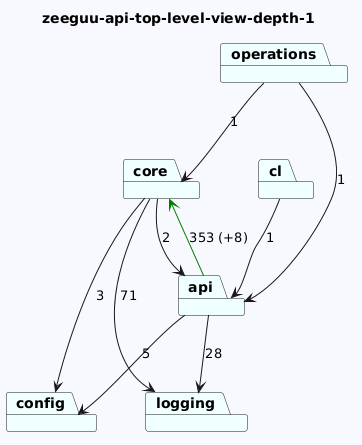

The diagram above was rendered by PlantUML. Its source (embedded in the PNG):
@startuml
skinparam backgroundColor GhostWhite
title zeeguu-api-top-level-view-depth-1
package "logging" #Azure
package "cl" #Azure
package "config" #Azure
package "operations" #Azure
package "core" #Azure
package "api" #Azure

"cl"-->"api"  : 1

"operations"-->"api"  : 1
"operations"-->"core"  : 1
"core"-->"logging"  : 71
"core"-->"config"  : 3
"core"-->"api"  : 2
"api"-->"config"  : 5
"api"-->"logging"  : 28
"api"-->"core" #Green : 353 (+8)
@enduml